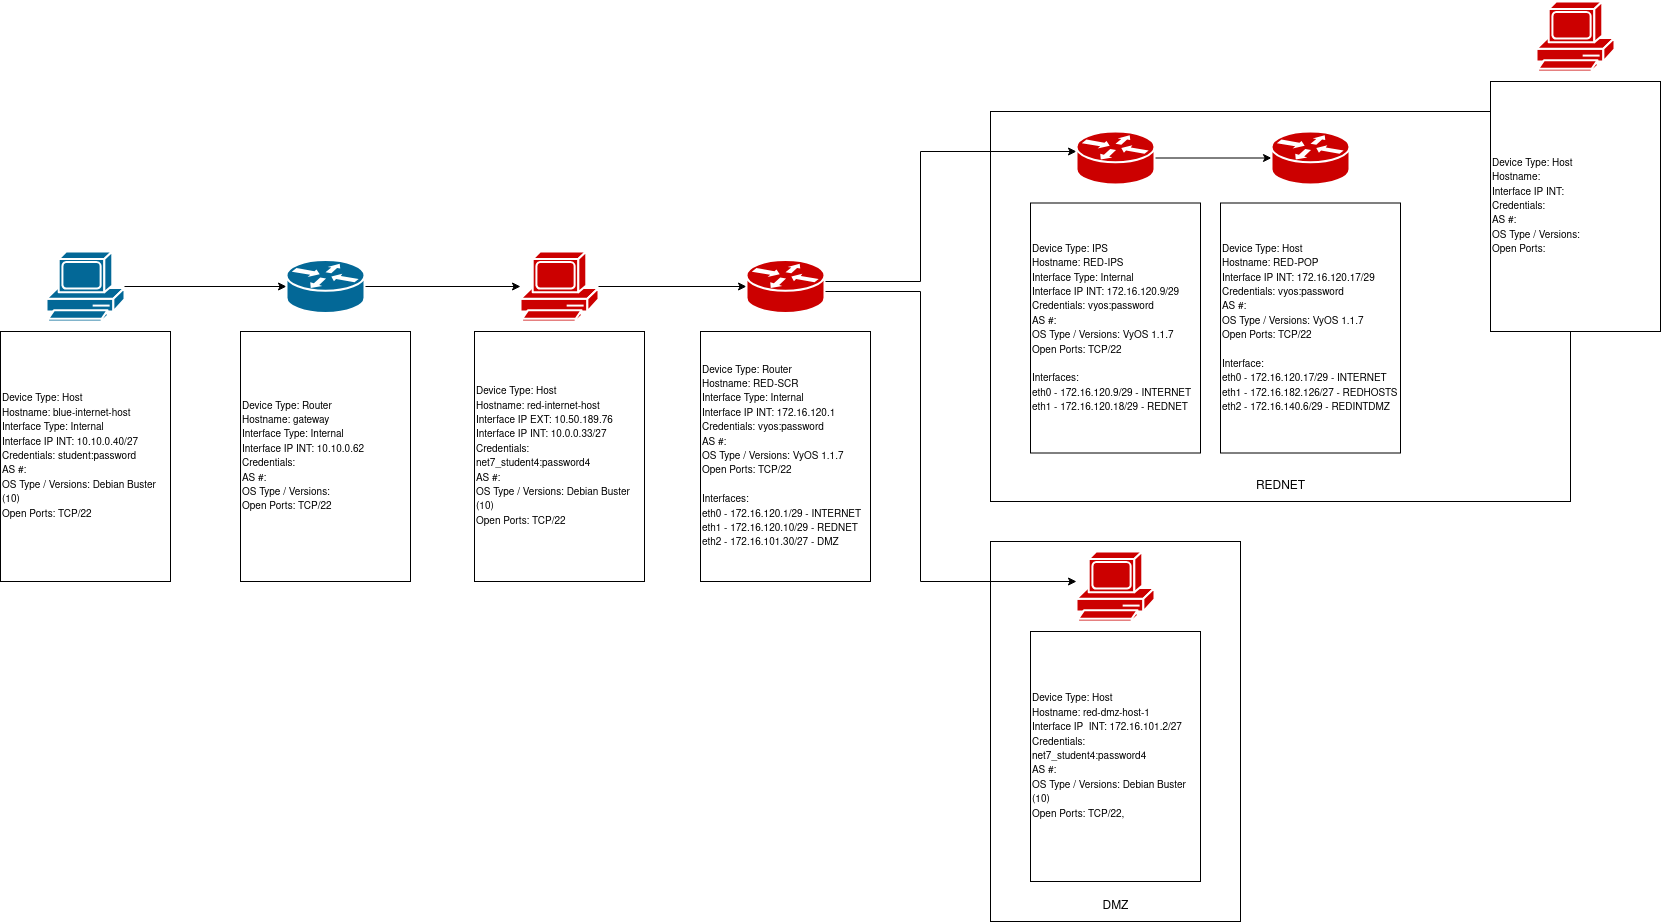

The diagram above was exported from draw.io. Its source (the exported page's mxGraphModel, read from the mxfile embedded in the PNG):
<mxGraphModel dx="2421" dy="890" grid="1" gridSize="10" guides="1" tooltips="1" connect="1" arrows="1" fold="1" page="1" pageScale="1" pageWidth="850" pageHeight="1100" math="0" shadow="0">
  <root>
    <mxCell id="0" />
    <mxCell id="1" parent="0" />
    <mxCell id="b8a2LUXGJv73qX8WblCd-32" value="" style="whiteSpace=wrap;html=1;" vertex="1" parent="1">
      <mxGeometry x="850" y="130" width="580" height="390" as="geometry" />
    </mxCell>
    <mxCell id="b8a2LUXGJv73qX8WblCd-33" value="REDNET" style="text;html=1;align=center;verticalAlign=middle;resizable=0;points=[];autosize=1;strokeColor=none;fillColor=none;" vertex="1" parent="1">
      <mxGeometry x="1105" y="490" width="70" height="30" as="geometry" />
    </mxCell>
    <mxCell id="b8a2LUXGJv73qX8WblCd-24" value="" style="group" vertex="1" connectable="0" parent="1">
      <mxGeometry x="850" y="560" width="250" height="380" as="geometry" />
    </mxCell>
    <mxCell id="b8a2LUXGJv73qX8WblCd-22" value="&lt;div align=&quot;left&quot;&gt;&lt;br&gt;&lt;/div&gt;" style="whiteSpace=wrap;html=1;align=left;" vertex="1" parent="b8a2LUXGJv73qX8WblCd-24">
      <mxGeometry width="250" height="380" as="geometry" />
    </mxCell>
    <mxCell id="b8a2LUXGJv73qX8WblCd-23" value="DMZ" style="text;html=1;align=center;verticalAlign=middle;resizable=0;points=[];autosize=1;strokeColor=none;fillColor=none;" vertex="1" parent="b8a2LUXGJv73qX8WblCd-24">
      <mxGeometry x="100" y="350" width="50" height="30" as="geometry" />
    </mxCell>
    <mxCell id="b8a2LUXGJv73qX8WblCd-13" value="&lt;div&gt;&lt;font style=&quot;font-size: 10px;&quot;&gt;Device Type: Host&lt;/font&gt;&lt;/div&gt;&lt;div&gt;&lt;font style=&quot;font-size: 10px;&quot;&gt;Hostname: red-dmz-host-1&lt;/font&gt;&lt;/div&gt;&lt;div&gt;&lt;font style=&quot;font-size: 10px;&quot;&gt;Interface IP&amp;nbsp; INT: 172.16.101.2/27&lt;/font&gt;&lt;/div&gt;&lt;div&gt;&lt;font style=&quot;font-size: 10px;&quot;&gt;Credentials: &lt;/font&gt;&lt;font style=&quot;font-size: 10px;&quot;&gt;net7_student4:password4&lt;/font&gt;&lt;/div&gt;&lt;div&gt;&lt;font style=&quot;font-size: 10px;&quot;&gt;AS #: &lt;br&gt;&lt;/font&gt;&lt;/div&gt;&lt;div&gt;&lt;font style=&quot;font-size: 10px;&quot;&gt;OS Type / Versions: &lt;/font&gt;&lt;font style=&quot;font-size: 10px;&quot;&gt;Debian Buster (10)&lt;/font&gt;&lt;/div&gt;&lt;div&gt;&lt;font style=&quot;font-size: 10px;&quot;&gt;Open Ports: TCP/22,&lt;/font&gt;&lt;/div&gt;" style="whiteSpace=wrap;html=1;align=left;" vertex="1" parent="b8a2LUXGJv73qX8WblCd-24">
      <mxGeometry x="40" y="90" width="170" height="250" as="geometry" />
    </mxCell>
    <mxCell id="b8a2LUXGJv73qX8WblCd-12" value="" style="shape=mxgraph.cisco.computers_and_peripherals.pc;sketch=0;html=1;pointerEvents=1;dashed=0;fillColor=#CC0000;strokeColor=#ffffff;strokeWidth=2;verticalLabelPosition=bottom;verticalAlign=top;align=center;outlineConnect=0;" vertex="1" parent="b8a2LUXGJv73qX8WblCd-24">
      <mxGeometry x="86" y="10" width="78" height="70" as="geometry" />
    </mxCell>
    <mxCell id="b8a2LUXGJv73qX8WblCd-14" style="edgeStyle=orthogonalEdgeStyle;rounded=0;orthogonalLoop=1;jettySize=auto;html=1;" edge="1" parent="1" source="b8a2LUXGJv73qX8WblCd-1" target="b8a2LUXGJv73qX8WblCd-9">
      <mxGeometry relative="1" as="geometry" />
    </mxCell>
    <mxCell id="b8a2LUXGJv73qX8WblCd-1" value="" style="shape=mxgraph.cisco.computers_and_peripherals.pc;sketch=0;html=1;pointerEvents=1;dashed=0;fillColor=#036897;strokeColor=#ffffff;strokeWidth=2;verticalLabelPosition=bottom;verticalAlign=top;align=center;outlineConnect=0;" vertex="1" parent="1">
      <mxGeometry x="-94" y="270" width="78" height="70" as="geometry" />
    </mxCell>
    <mxCell id="b8a2LUXGJv73qX8WblCd-3" value="&lt;div&gt;&lt;font style=&quot;font-size: 10px;&quot;&gt;Device Type: Host&lt;/font&gt;&lt;/div&gt;&lt;div&gt;&lt;font style=&quot;font-size: 10px;&quot;&gt;Hostname: blue-internet-host&lt;/font&gt;&lt;/div&gt;&lt;div&gt;&lt;font style=&quot;font-size: 10px;&quot;&gt;Interface Type: Internal&lt;/font&gt;&lt;/div&gt;&lt;div&gt;&lt;font style=&quot;font-size: 10px;&quot;&gt;Interface IP INT: 10.10.0.40/27&lt;/font&gt;&lt;/div&gt;&lt;div&gt;&lt;font style=&quot;font-size: 10px;&quot;&gt;Credentials: student:password&lt;/font&gt;&lt;/div&gt;&lt;div&gt;&lt;font style=&quot;font-size: 10px;&quot;&gt;AS #: &lt;br&gt;&lt;/font&gt;&lt;/div&gt;&lt;div&gt;&lt;font style=&quot;font-size: 10px;&quot;&gt;OS Type / Versions: Debian Buster (10)&lt;/font&gt;&lt;/div&gt;&lt;div&gt;&lt;font style=&quot;font-size: 10px;&quot;&gt;Open Ports: TCP/22&lt;/font&gt;&lt;/div&gt;" style="whiteSpace=wrap;html=1;align=left;" vertex="1" parent="1">
      <mxGeometry x="-140" y="350" width="170" height="250" as="geometry" />
    </mxCell>
    <mxCell id="b8a2LUXGJv73qX8WblCd-16" style="edgeStyle=orthogonalEdgeStyle;rounded=0;orthogonalLoop=1;jettySize=auto;html=1;" edge="1" parent="1" source="b8a2LUXGJv73qX8WblCd-5" target="b8a2LUXGJv73qX8WblCd-11">
      <mxGeometry relative="1" as="geometry" />
    </mxCell>
    <mxCell id="b8a2LUXGJv73qX8WblCd-5" value="" style="shape=mxgraph.cisco.computers_and_peripherals.pc;sketch=0;html=1;pointerEvents=1;dashed=0;fillColor=#CC0000;strokeColor=#ffffff;strokeWidth=2;verticalLabelPosition=bottom;verticalAlign=top;align=center;outlineConnect=0;" vertex="1" parent="1">
      <mxGeometry x="380" y="270" width="78" height="70" as="geometry" />
    </mxCell>
    <mxCell id="b8a2LUXGJv73qX8WblCd-6" value="&lt;div&gt;&lt;font style=&quot;font-size: 10px;&quot;&gt;Device Type: Host&lt;/font&gt;&lt;/div&gt;&lt;div&gt;&lt;font style=&quot;font-size: 10px;&quot;&gt;Hostname: red-internet-host&lt;/font&gt;&lt;/div&gt;&lt;div&gt;&lt;font style=&quot;font-size: 10px;&quot;&gt;Interface IP EXT: 10.50.189.76&lt;/font&gt;&lt;/div&gt;&lt;div&gt;&lt;font style=&quot;font-size: 10px;&quot;&gt;Interface IP INT: 10.0.0.33/27&lt;/font&gt;&lt;/div&gt;&lt;div&gt;&lt;font style=&quot;font-size: 10px;&quot;&gt;Credentials: net7_student4:password4&lt;/font&gt;&lt;/div&gt;&lt;div&gt;&lt;font style=&quot;font-size: 10px;&quot;&gt;AS #: &lt;br&gt;&lt;/font&gt;&lt;/div&gt;&lt;div&gt;&lt;font style=&quot;font-size: 10px;&quot;&gt;OS Type / Versions: Debian Buster (10)&lt;/font&gt;&lt;/div&gt;&lt;div&gt;&lt;font style=&quot;font-size: 10px;&quot;&gt;Open Ports: TCP/22&lt;/font&gt;&lt;/div&gt;" style="whiteSpace=wrap;html=1;align=left;" vertex="1" parent="1">
      <mxGeometry x="334" y="350" width="170" height="250" as="geometry" />
    </mxCell>
    <mxCell id="b8a2LUXGJv73qX8WblCd-8" value="&lt;div&gt;&lt;font style=&quot;font-size: 10px;&quot;&gt;Device Type: Router&lt;/font&gt;&lt;/div&gt;&lt;div&gt;&lt;font style=&quot;font-size: 10px;&quot;&gt;Hostname: gateway&lt;/font&gt;&lt;/div&gt;&lt;div&gt;&lt;font style=&quot;font-size: 10px;&quot;&gt;Interface Type: Internal&lt;/font&gt;&lt;/div&gt;&lt;div&gt;&lt;font style=&quot;font-size: 10px;&quot;&gt;Interface IP INT: 10.10.0.62&lt;/font&gt;&lt;/div&gt;&lt;div&gt;&lt;font style=&quot;font-size: 10px;&quot;&gt;Credentials:&lt;/font&gt;&lt;/div&gt;&lt;div&gt;&lt;font style=&quot;font-size: 10px;&quot;&gt;AS #: &lt;br&gt;&lt;/font&gt;&lt;/div&gt;&lt;div&gt;&lt;font style=&quot;font-size: 10px;&quot;&gt;OS Type / Versions:&lt;/font&gt;&lt;/div&gt;&lt;div&gt;&lt;font style=&quot;font-size: 10px;&quot;&gt;Open Ports: TCP/22&lt;/font&gt;&lt;/div&gt;" style="whiteSpace=wrap;html=1;align=left;" vertex="1" parent="1">
      <mxGeometry x="100" y="350" width="170" height="250" as="geometry" />
    </mxCell>
    <mxCell id="b8a2LUXGJv73qX8WblCd-15" style="edgeStyle=orthogonalEdgeStyle;rounded=0;orthogonalLoop=1;jettySize=auto;html=1;" edge="1" parent="1" source="b8a2LUXGJv73qX8WblCd-9" target="b8a2LUXGJv73qX8WblCd-5">
      <mxGeometry relative="1" as="geometry" />
    </mxCell>
    <mxCell id="b8a2LUXGJv73qX8WblCd-9" value="" style="shape=mxgraph.cisco.routers.router;sketch=0;html=1;pointerEvents=1;dashed=0;fillColor=#036897;strokeColor=#ffffff;strokeWidth=2;verticalLabelPosition=bottom;verticalAlign=top;align=center;outlineConnect=0;" vertex="1" parent="1">
      <mxGeometry x="146" y="278.5" width="78" height="53" as="geometry" />
    </mxCell>
    <mxCell id="b8a2LUXGJv73qX8WblCd-10" value="&lt;div&gt;&lt;font style=&quot;font-size: 10px;&quot;&gt;Device Type: Router&lt;/font&gt;&lt;/div&gt;&lt;div&gt;&lt;font style=&quot;font-size: 10px;&quot;&gt;Hostname: RED-SCR&lt;/font&gt;&lt;/div&gt;&lt;div&gt;&lt;font style=&quot;font-size: 10px;&quot;&gt;Interface Type: Internal&lt;/font&gt;&lt;/div&gt;&lt;div&gt;&lt;font style=&quot;font-size: 10px;&quot;&gt;Interface IP INT: 172.16.120.1&lt;/font&gt;&lt;/div&gt;&lt;div&gt;&lt;font style=&quot;font-size: 10px;&quot;&gt;Credentials: vyos:password&lt;/font&gt;&lt;/div&gt;&lt;div&gt;&lt;font style=&quot;font-size: 10px;&quot;&gt;AS #: &lt;br&gt;&lt;/font&gt;&lt;/div&gt;&lt;div&gt;&lt;font style=&quot;font-size: 10px;&quot;&gt;OS Type / Versions: VyOS 1.1.7&lt;/font&gt;&lt;/div&gt;&lt;div&gt;&lt;font style=&quot;font-size: 10px;&quot;&gt;Open Ports: TCP/22&lt;/font&gt;&lt;/div&gt;&lt;div&gt;&lt;font style=&quot;font-size: 10px;&quot;&gt;&lt;br&gt;&lt;/font&gt;&lt;/div&gt;&lt;div&gt;&lt;font style=&quot;font-size: 10px;&quot;&gt;Interfaces:&lt;/font&gt;&lt;/div&gt;&lt;div&gt;&lt;font style=&quot;font-size: 10px;&quot;&gt;eth0 - 172.16.120.1/29 - INTERNET&lt;/font&gt;&lt;/div&gt;&lt;div&gt;&lt;font style=&quot;font-size: 10px;&quot;&gt;eth1 - 172.16.120.10/29 - REDNET&lt;/font&gt;&lt;/div&gt;&lt;div&gt;&lt;font style=&quot;font-size: 10px;&quot;&gt;eth2 - 172.16.101.30/27 - DMZ&lt;/font&gt;&lt;/div&gt;" style="whiteSpace=wrap;html=1;align=left;" vertex="1" parent="1">
      <mxGeometry x="560" y="350" width="170" height="250" as="geometry" />
    </mxCell>
    <mxCell id="b8a2LUXGJv73qX8WblCd-17" style="edgeStyle=orthogonalEdgeStyle;rounded=0;orthogonalLoop=1;jettySize=auto;html=1;" edge="1" parent="1" source="b8a2LUXGJv73qX8WblCd-11" target="b8a2LUXGJv73qX8WblCd-12">
      <mxGeometry relative="1" as="geometry">
        <Array as="points">
          <mxPoint x="780" y="310" />
          <mxPoint x="780" y="600" />
        </Array>
      </mxGeometry>
    </mxCell>
    <mxCell id="b8a2LUXGJv73qX8WblCd-20" style="edgeStyle=orthogonalEdgeStyle;rounded=0;orthogonalLoop=1;jettySize=auto;html=1;exitX=1;exitY=0.5;exitDx=0;exitDy=0;exitPerimeter=0;" edge="1" parent="1" source="b8a2LUXGJv73qX8WblCd-11" target="b8a2LUXGJv73qX8WblCd-31">
      <mxGeometry relative="1" as="geometry">
        <mxPoint x="930" y="170" as="targetPoint" />
        <Array as="points">
          <mxPoint x="684" y="300" />
          <mxPoint x="780" y="300" />
          <mxPoint x="780" y="170" />
        </Array>
      </mxGeometry>
    </mxCell>
    <mxCell id="b8a2LUXGJv73qX8WblCd-11" value="" style="shape=mxgraph.cisco.routers.router;sketch=0;html=1;pointerEvents=1;dashed=0;fillColor=#CC0000;strokeColor=#ffffff;strokeWidth=2;verticalLabelPosition=bottom;verticalAlign=top;align=center;outlineConnect=0;" vertex="1" parent="1">
      <mxGeometry x="606" y="278.5" width="78" height="53" as="geometry" />
    </mxCell>
    <mxCell id="b8a2LUXGJv73qX8WblCd-30" value="&lt;div&gt;&lt;font style=&quot;font-size: 10px;&quot;&gt;Device Type: IPS&lt;/font&gt;&lt;/div&gt;&lt;div&gt;&lt;font style=&quot;font-size: 10px;&quot;&gt;Hostname: RED-IPS&lt;/font&gt;&lt;/div&gt;&lt;div&gt;&lt;font style=&quot;font-size: 10px;&quot;&gt;Interface Type: Internal&lt;/font&gt;&lt;/div&gt;&lt;div&gt;&lt;font style=&quot;font-size: 10px;&quot;&gt;Interface IP INT: 172.16.120.9/29&lt;/font&gt;&lt;/div&gt;&lt;div&gt;&lt;font style=&quot;font-size: 10px;&quot;&gt;Credentials: vyos:password&lt;/font&gt;&lt;/div&gt;&lt;div&gt;&lt;font style=&quot;font-size: 10px;&quot;&gt;AS #: &lt;br&gt;&lt;/font&gt;&lt;/div&gt;&lt;div&gt;&lt;font style=&quot;font-size: 10px;&quot;&gt;OS Type / Versions: VyOS 1.1.7&lt;/font&gt;&lt;/div&gt;&lt;div&gt;&lt;font style=&quot;font-size: 10px;&quot;&gt;Open Ports: TCP/22&lt;/font&gt;&lt;/div&gt;&lt;div&gt;&lt;font style=&quot;font-size: 10px;&quot;&gt;&lt;br&gt;&lt;/font&gt;&lt;/div&gt;&lt;div&gt;&lt;font style=&quot;font-size: 10px;&quot;&gt;Interfaces:&lt;/font&gt;&lt;/div&gt;&lt;div&gt;&lt;font style=&quot;font-size: 10px;&quot;&gt;eth0 - 172.16.120.9/29 - INTERNET&lt;/font&gt;&lt;/div&gt;&lt;div&gt;&lt;font style=&quot;font-size: 10px;&quot;&gt;eth1 - 172.16.120.18/29 - REDNET&lt;/font&gt;&lt;/div&gt;" style="whiteSpace=wrap;html=1;align=left;" vertex="1" parent="1">
      <mxGeometry x="890" y="221.5" width="170" height="250" as="geometry" />
    </mxCell>
    <mxCell id="b8a2LUXGJv73qX8WblCd-40" style="edgeStyle=orthogonalEdgeStyle;rounded=0;orthogonalLoop=1;jettySize=auto;html=1;" edge="1" parent="1" source="b8a2LUXGJv73qX8WblCd-31" target="b8a2LUXGJv73qX8WblCd-39">
      <mxGeometry relative="1" as="geometry" />
    </mxCell>
    <mxCell id="b8a2LUXGJv73qX8WblCd-31" value="" style="shape=mxgraph.cisco.routers.router;sketch=0;html=1;pointerEvents=1;dashed=0;fillColor=#CC0000;strokeColor=#ffffff;strokeWidth=2;verticalLabelPosition=bottom;verticalAlign=top;align=center;outlineConnect=0;" vertex="1" parent="1">
      <mxGeometry x="936" y="150" width="78" height="53" as="geometry" />
    </mxCell>
    <mxCell id="b8a2LUXGJv73qX8WblCd-38" value="&lt;div&gt;&lt;font style=&quot;font-size: 10px;&quot;&gt;Device Type: Host&lt;/font&gt;&lt;/div&gt;&lt;div&gt;&lt;font style=&quot;font-size: 10px;&quot;&gt;Hostname: RED-POP&lt;/font&gt;&lt;/div&gt;&lt;div&gt;&lt;font style=&quot;font-size: 10px;&quot;&gt;Interface IP INT: 172.16.120.17/29&lt;/font&gt;&lt;/div&gt;&lt;div&gt;&lt;font style=&quot;font-size: 10px;&quot;&gt;Credentials: &lt;/font&gt;&lt;font style=&quot;font-size: 10px;&quot;&gt;vyos:password&lt;/font&gt;&lt;/div&gt;&lt;div&gt;&lt;font style=&quot;font-size: 10px;&quot;&gt;AS #: &lt;br&gt;&lt;/font&gt;&lt;/div&gt;&lt;div&gt;&lt;font style=&quot;font-size: 10px;&quot;&gt;OS Type / Versions: &lt;/font&gt;&lt;font style=&quot;font-size: 10px;&quot;&gt;VyOS 1.1.7&lt;/font&gt;&lt;/div&gt;&lt;div&gt;&lt;font style=&quot;font-size: 10px;&quot;&gt;Open Ports: TCP/22&lt;/font&gt;&lt;/div&gt;&lt;div&gt;&lt;font style=&quot;font-size: 10px;&quot;&gt;&lt;br&gt;&lt;/font&gt;&lt;/div&gt;&lt;div&gt;&lt;font style=&quot;font-size: 10px;&quot;&gt;Interface:&lt;/font&gt;&lt;/div&gt;&lt;div&gt;&lt;font style=&quot;font-size: 10px;&quot;&gt;eth0 - 172.16.120.17/29 - INTERNET&lt;/font&gt;&lt;/div&gt;&lt;div&gt;&lt;font style=&quot;font-size: 10px;&quot;&gt;eth1 - 172.16.182.126/27 - REDHOSTS&lt;/font&gt;&lt;/div&gt;&lt;div&gt;&lt;font style=&quot;font-size: 10px;&quot;&gt;eth2 - 172.16.140.6/29 - REDINTDMZ&lt;/font&gt;&lt;/div&gt;" style="whiteSpace=wrap;html=1;align=left;" vertex="1" parent="1">
      <mxGeometry x="1080" y="221.5" width="180" height="250" as="geometry" />
    </mxCell>
    <mxCell id="b8a2LUXGJv73qX8WblCd-39" value="" style="shape=mxgraph.cisco.routers.router;sketch=0;html=1;pointerEvents=1;dashed=0;fillColor=#CC0000;strokeColor=#ffffff;strokeWidth=2;verticalLabelPosition=bottom;verticalAlign=top;align=center;outlineConnect=0;" vertex="1" parent="1">
      <mxGeometry x="1131" y="150" width="78" height="53" as="geometry" />
    </mxCell>
    <mxCell id="b8a2LUXGJv73qX8WblCd-41" value="" style="shape=mxgraph.cisco.computers_and_peripherals.pc;sketch=0;html=1;pointerEvents=1;dashed=0;fillColor=#CC0000;strokeColor=#ffffff;strokeWidth=2;verticalLabelPosition=bottom;verticalAlign=top;align=center;outlineConnect=0;" vertex="1" parent="1">
      <mxGeometry x="1396" y="20" width="78" height="70" as="geometry" />
    </mxCell>
    <mxCell id="b8a2LUXGJv73qX8WblCd-42" value="&lt;div&gt;&lt;font style=&quot;font-size: 10px;&quot;&gt;Device Type: Host&lt;/font&gt;&lt;/div&gt;&lt;div&gt;&lt;font style=&quot;font-size: 10px;&quot;&gt;Hostname: &lt;br&gt;&lt;/font&gt;&lt;/div&gt;&lt;div&gt;&lt;font style=&quot;font-size: 10px;&quot;&gt;Interface IP INT: &lt;br&gt;&lt;/font&gt;&lt;/div&gt;&lt;div&gt;&lt;font style=&quot;font-size: 10px;&quot;&gt;Credentials: &lt;br&gt;&lt;/font&gt;&lt;/div&gt;&lt;div&gt;&lt;font style=&quot;font-size: 10px;&quot;&gt;AS #: &lt;br&gt;&lt;/font&gt;&lt;/div&gt;&lt;div&gt;&lt;font style=&quot;font-size: 10px;&quot;&gt;OS Type / Versions: &lt;br&gt;&lt;/font&gt;&lt;/div&gt;&lt;div&gt;&lt;font style=&quot;font-size: 10px;&quot;&gt;Open Ports: &lt;br&gt;&lt;/font&gt;&lt;/div&gt;" style="whiteSpace=wrap;html=1;align=left;" vertex="1" parent="1">
      <mxGeometry x="1350" y="100" width="170" height="250" as="geometry" />
    </mxCell>
  </root>
</mxGraphModel>